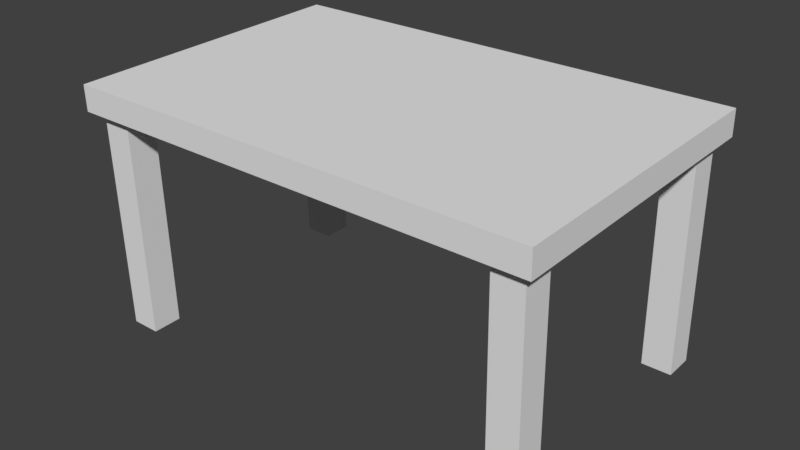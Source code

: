 # Source: mesa_sincamaras.blend  (saved by Blender 2.79.0; exported with 4.5.12 LTS)
import bpy
from mathutils import Matrix  # noqa: F401  (used for matrix-valued properties, if any)

bpy.ops.wm.read_factory_settings(use_empty=True)
scene = bpy.context.scene
scene.name = 'Scene'

# ---- collections
col_collection_1 = bpy.data.collections.new('Collection 1'); scene.collection.children.link(col_collection_1)

# ---- materials (node trees are filled in below, after node groups)
mat_material = bpy.data.materials.new('Material')
mat_material.alpha_threshold = 0.0
mat_material.use_transparent_shadow = False
mat_material.roughness = 0.5
mat_material.line_color = (0.0, 0.0, 0.0, 1.0)

# ---- material node trees

# ---- world
world_world = bpy.data.worlds.new('World'); scene.world = world_world
world_world.color = (0.05088, 0.05088, 0.05088)
world_world.use_sun_shadow = False
world_world.sun_shadow_jitter_overblur = 0.0
world_world.cycles.sampling_method = 'MANUAL'

# ---- meshes
me_cube = bpy.data.meshes.new('Cube')
me_cube.from_pydata([(-1.995, -1.0, -1.0), (-1.995, 1.0, -1.0), (-1.995, -1.0, 1.0), (-1.995, 1.0, 1.0), (-1.656, 0.7281, -1.022), (-1.656, 0.7281, -18.28), (-1.656, 0.9281, -1.022), (-1.656, 0.9281, -18.28), (-1.907, 0.7281, -1.022), (-1.907, 0.7281, -18.28), (-1.907, 0.9281, -1.022), (-1.907, 0.9281, -18.28), (-1.656, -0.9281, -1.022), (-1.656, -0.9281, -18.28), (-1.656, -0.7281, -1.022), (-1.656, -0.7281, -18.28), (-1.907, -0.9281, -1.022), (-1.907, -0.9281, -18.28), (-1.907, -0.7281, -1.022), (-1.907, -0.7281, -18.28), (0.0, 1.0, -1.0), (0.0, -1.0, -1.0), (1.995, -1.0, -1.0), (1.995, 1.0, -1.0), (0.0, 1.0, 1.0), (0.0, -1.0, 1.0), (1.995, -1.0, 1.0), (1.995, 1.0, 1.0), (1.656, 0.7281, -1.022), (1.656, 0.7281, -18.28), (1.656, 0.9281, -1.022), (1.656, 0.9281, -18.28), (1.907, 0.7281, -1.022), (1.907, 0.7281, -18.28), (1.907, 0.9281, -1.022), (1.907, 0.9281, -18.28), (1.656, -0.9281, -1.022), (1.656, -0.9281, -18.28), (1.656, -0.7281, -1.022), (1.656, -0.7281, -18.28), (1.907, -0.9281, -1.022), (1.907, -0.9281, -18.28), (1.907, -0.7281, -1.022), (1.907, -0.7281, -18.28)], [], [(20, 21, 0, 1), (24, 3, 2, 25), (21, 25, 2, 0), (0, 2, 3, 1), (24, 20, 1, 3), (4, 5, 7, 6), (6, 7, 11, 10), (10, 11, 9, 8), (8, 9, 5, 4), (6, 10, 8, 4), (11, 7, 5, 9), (12, 13, 15, 14), (14, 15, 19, 18), (18, 19, 17, 16), (16, 17, 13, 12), (14, 18, 16, 12), (19, 15, 13, 17), (20, 23, 22, 21), (24, 25, 26, 27), (20, 21, 25, 24), (21, 22, 26, 25), (22, 23, 27, 26), (24, 27, 23, 20), (28, 30, 31, 29), (30, 34, 35, 31), (34, 32, 33, 35), (32, 28, 29, 33), (30, 28, 32, 34), (35, 33, 29, 31), (36, 38, 39, 37), (38, 42, 43, 39), (42, 40, 41, 43), (40, 36, 37, 41), (38, 36, 40, 42), (43, 41, 37, 39)])
_uv = me_cube.uv_layers.new(name='UVMap')
_uv.uv.foreach_set('vector', [0.4983, 0.9738, 0.5013, 0.02765, 0.02095, 0.02598, 0.01794, 0.9721, 0.4982, 0.9899, 0.00144, 0.9882, 0.004553, 0.00975, 0.5013, 0.01148, 0.5013, 0.02765, 0.5013, 0.01148, 0.004553, 0.00975, 0.02095, 0.02598, 0.02095, 0.02598, 0.004553, 0.00975, 0.00144, 0.9882, 0.01794, 0.9721, 0.4982, 0.9899, 0.4983, 0.9738, 0.01794, 0.9721, 0.00144, 0.9882, 0.1001, 0.8437, 0.1891, 0.768, 0.1889, 0.8416, 0.09982, 0.9383, 0.09982, 0.9383, 0.1889, 0.8416, 0.1419, 0.8414, 0.03953, 0.938, 0.03953, 0.938, 0.1419, 0.8414, 0.1422, 0.7678, 0.03983, 0.8435, 0.03983, 0.8435, 0.1422, 0.7678, 0.1891, 0.768, 0.1001, 0.8437, 0.09982, 0.9383, 0.03953, 0.938, 0.03983, 0.8435, 0.1001, 0.8437, 0.1419, 0.8414, 0.1889, 0.8416, 0.1891, 0.768, 0.1422, 0.7678, 0.1026, 0.06045, 0.191, 0.1582, 0.1908, 0.2319, 0.1023, 0.155, 0.1023, 0.155, 0.1908, 0.2319, 0.1439, 0.2317, 0.04202, 0.1548, 0.04202, 0.1548, 0.1439, 0.2317, 0.1441, 0.1581, 0.04232, 0.06024, 0.04232, 0.06024, 0.1441, 0.1581, 0.191, 0.1582, 0.1026, 0.06045, 0.1023, 0.155, 0.04202, 0.1548, 0.04232, 0.06024, 0.1026, 0.06045, 0.1439, 0.2317, 0.1908, 0.2319, 0.191, 0.1582, 0.1441, 0.1581, 0.4983, 0.9738, 0.9787, 0.9755, 0.9817, 0.02932, 0.5013, 0.02765, 0.4982, 0.9899, 0.5013, 0.01148, 0.9981, 0.01321, 0.9949, 0.9916, 0.4983, 0.9738, 0.5013, 0.02765, 0.5013, 0.01148, 0.4982, 0.9899, 0.5013, 0.02765, 0.9817, 0.02932, 0.9981, 0.01321, 0.5013, 0.01148, 0.9817, 0.02932, 0.9787, 0.9755, 0.9949, 0.9916, 0.9981, 0.01321, 0.4982, 0.9899, 0.9949, 0.9916, 0.9787, 0.9755, 0.4983, 0.9738, 0.8973, 0.8464, 0.897, 0.941, 0.8095, 0.8437, 0.8097, 0.7701, 0.897, 0.941, 0.9573, 0.9412, 0.8564, 0.8439, 0.8095, 0.8437, 0.9573, 0.9412, 0.9576, 0.8467, 0.8566, 0.7703, 0.8564, 0.8439, 0.9576, 0.8467, 0.8973, 0.8464, 0.8097, 0.7701, 0.8566, 0.7703, 0.897, 0.941, 0.8973, 0.8464, 0.9576, 0.8467, 0.9573, 0.9412, 0.8564, 0.8439, 0.8566, 0.7703, 0.8097, 0.7701, 0.8095, 0.8437, 0.8998, 0.06322, 0.8995, 0.1578, 0.8114, 0.234, 0.8116, 0.1604, 0.8995, 0.1578, 0.9598, 0.158, 0.8583, 0.2342, 0.8114, 0.234, 0.9598, 0.158, 0.9601, 0.06343, 0.8586, 0.1606, 0.8583, 0.2342, 0.9601, 0.06343, 0.8998, 0.06322, 0.8116, 0.1604, 0.8586, 0.1606, 0.8995, 0.1578, 0.8998, 0.06322, 0.9601, 0.06343, 0.9598, 0.158, 0.8583, 0.2342, 0.8586, 0.1606, 0.8116, 0.1604, 0.8114, 0.234])
me_cube.materials.append(mat_material)
me_cube.use_remesh_preserve_volume = False
me_cube.use_remesh_preserve_attributes = False
me_cube.use_mirror_vertex_groups = False
me_cube.update()

# ---- objects
ob_cube = bpy.data.objects.new('Cube', me_cube)

# ---- transforms, parenting, visibility, modifiers, constraints
ob_cube.location = (0.0, 0.0, 0.0)
ob_cube.rotation_euler = (3.164, -0.0, 0.0)
ob_cube.scale = (-0.7982, 1.0, -0.08691)
ob_cube.lock_rotations_4d = False
ob_cube.empty_display_type = 'ARROWS'
ob_cube.lineart.crease_threshold = 0.0

# ---- collection membership
col_collection_1.objects.link(ob_cube)

# ---- scene / render settings (as saved in the file)
scene.frame_start = 1; scene.frame_end = 250; scene.frame_set(1)
scene.render.engine = 'BLENDER_EEVEE_NEXT'
scene.render.resolution_percentage = 50
scene.render.dither_intensity = 0.0
scene.cycles.use_denoising = False
scene.cycles.samples = 128
scene.cycles.sampling_pattern = 'TABULATED_SOBOL'
scene.cycles.use_adaptive_sampling = False
scene.cycles.use_light_tree = False
scene.cycles.blur_glossy = 0.0
scene.cycles.sample_clamp_indirect = 0.0
scene.view_settings.view_transform = 'Standard'
bpy.context.view_layer.update()

# ---- added for rendering (the .blend has no active camera and no usable light): camera, sun
cam_auto = bpy.data.cameras.new('AutoCamera')
cam_auto.lens = 50.0
cam_auto.sensor_width = 36.0
cam_auto.clip_end = 1000.0
ob_auto_camera = bpy.data.objects.new('AutoCamera', cam_auto)
scene.collection.objects.link(ob_auto_camera)
ob_auto_camera.location = (3.84398, -4.59565, 2.32442)
ob_auto_camera.rotation_euler = (1.09748, -7.21219e-08, 0.694738)
scene.camera = ob_auto_camera
light_auto_sun = bpy.data.lights.new('AutoSun', 'SUN')
light_auto_sun.energy = 3.0
light_auto_sun.angle = 0.0523599
ob_auto_sun = bpy.data.objects.new('AutoSun', light_auto_sun)
scene.collection.objects.link(ob_auto_sun)
ob_auto_sun.rotation_euler = (0.872665, 0.174533, 0.523599)
bpy.context.view_layer.update()
